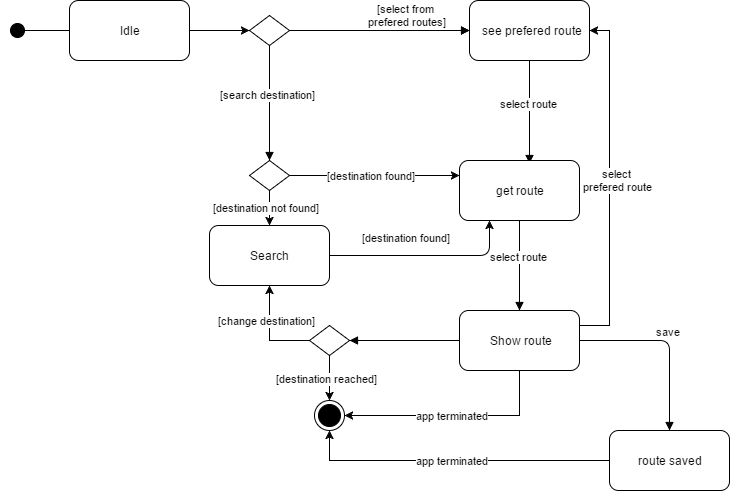

The diagram above was exported from draw.io. Its source (the exported page's mxGraphModel, read from the mxfile embedded in the PNG):
<mxGraphModel dx="1042" dy="480" grid="1" gridSize="10" guides="1" tooltips="1" connect="1" arrows="1" fold="1" page="1" pageScale="1" pageWidth="850" pageHeight="1100" background="#ffffff" math="0" shadow="0">
  <root>
    <mxCell id="0" />
    <mxCell id="1" parent="0" />
    <mxCell id="2" value="" style="html=1;verticalAlign=bottom;startArrow=circle;startFill=1;endArrow=open;startSize=6;endSize=8;" parent="1" edge="1">
      <mxGeometry width="80" relative="1" as="geometry">
        <mxPoint x="60" y="170" as="sourcePoint" />
        <mxPoint x="170" y="170" as="targetPoint" />
        <mxPoint as="offset" />
      </mxGeometry>
    </mxCell>
    <mxCell id="3" value="Idle" style="rounded=1;whiteSpace=wrap;html=1;" parent="1" vertex="1">
      <mxGeometry x="120" y="140" width="120" height="60" as="geometry" />
    </mxCell>
    <mxCell id="4" value="" style="endArrow=classic;html=1;exitX=1;exitY=0.5;entryX=0;entryY=0.5;" parent="1" source="5" target="8" edge="1">
      <mxGeometry width="50" height="50" relative="1" as="geometry">
        <mxPoint x="290" y="195" as="sourcePoint" />
        <mxPoint x="360" y="170" as="targetPoint" />
        <Array as="points" />
      </mxGeometry>
    </mxCell>
    <mxCell id="6" value="[select from&amp;nbsp;&lt;div&gt;prefered routes]&lt;/div&gt;" style="html=1;verticalAlign=bottom;endArrow=block;" parent="1" edge="1">
      <mxGeometry width="80" relative="1" as="geometry">
        <mxPoint x="400" y="170" as="sourcePoint" />
        <mxPoint x="520" y="170" as="targetPoint" />
      </mxGeometry>
    </mxCell>
    <mxCell id="7" value="[search destination]" style="html=1;verticalAlign=bottom;endArrow=block;exitX=0.5;exitY=1;entryX=0.5;entryY=0;" parent="1" source="5" target="21" edge="1">
      <mxGeometry width="80" relative="1" as="geometry">
        <mxPoint x="410" y="175" as="sourcePoint" />
        <mxPoint x="320" y="290" as="targetPoint" />
        <Array as="points" />
      </mxGeometry>
    </mxCell>
    <mxCell id="8" value="see prefered route" style="rounded=1;whiteSpace=wrap;html=1;" parent="1" vertex="1">
      <mxGeometry x="520" y="140" width="120" height="60" as="geometry" />
    </mxCell>
    <mxCell id="14" value="" style="ellipse;html=1;shape=endState;fillColor=#000000;strokeColor=#000000;" parent="1" vertex="1">
      <mxGeometry x="365" y="540" width="30" height="30" as="geometry" />
    </mxCell>
    <mxCell id="19" value="select route" style="html=1;verticalAlign=bottom;endArrow=block;exitX=0.5;exitY=1;entryX=0.587;entryY=0.043;entryPerimeter=0;" parent="1" source="8" target="20" edge="1">
      <mxGeometry x="410" y="180" width="80" as="geometry">
        <mxPoint x="410" y="180" as="sourcePoint" />
        <mxPoint x="580" y="250" as="targetPoint" />
      </mxGeometry>
    </mxCell>
    <mxCell id="20" value="get route" style="rounded=1;whiteSpace=wrap;html=1;" parent="1" vertex="1">
      <mxGeometry x="510" y="300" width="120" height="60" as="geometry" />
    </mxCell>
    <mxCell id="21" value="" style="rhombus;whiteSpace=wrap;html=1;" parent="1" vertex="1">
      <mxGeometry x="300" y="300" width="40" height="30" as="geometry" />
    </mxCell>
    <mxCell id="5" value="" style="rhombus;whiteSpace=wrap;html=1;" parent="1" vertex="1">
      <mxGeometry x="300" y="155" width="40" height="30" as="geometry" />
    </mxCell>
    <mxCell id="23" value="" style="endArrow=classic;html=1;exitX=1;exitY=0.5;" parent="1" source="3" target="5" edge="1">
      <mxGeometry width="50" height="50" relative="1" as="geometry">
        <mxPoint x="240" y="170" as="sourcePoint" />
        <mxPoint x="360" y="170" as="targetPoint" />
        <Array as="points" />
      </mxGeometry>
    </mxCell>
    <mxCell id="25" value="[destination found]" style="endArrow=classic;html=1;exitX=1;exitY=0.5;entryX=0;entryY=0.25;" parent="1" source="21" target="20" edge="1">
      <mxGeometry width="50" height="50" relative="1" as="geometry">
        <mxPoint x="340" y="350" as="sourcePoint" />
        <mxPoint x="500" y="315" as="targetPoint" />
      </mxGeometry>
    </mxCell>
    <mxCell id="27" value="Search" style="rounded=1;whiteSpace=wrap;html=1;" parent="1" vertex="1">
      <mxGeometry x="260" y="365" width="120" height="60" as="geometry" />
    </mxCell>
    <mxCell id="28" value="[destination found]" style="endArrow=classic;html=1;exitX=1;exitY=0.5;entryX=0.25;entryY=1;" parent="1" source="27" target="20" edge="1">
      <mxGeometry x="350" y="325" width="50" height="50" as="geometry">
        <mxPoint x="350" y="325" as="sourcePoint" />
        <mxPoint x="520" y="325" as="targetPoint" />
        <Array as="points">
          <mxPoint x="540" y="395" />
        </Array>
      </mxGeometry>
    </mxCell>
    <mxCell id="29" value="[destination not found]" style="endArrow=classic;html=1;exitX=0.5;exitY=1;entryX=0.5;entryY=0;" parent="1" source="21" target="27" edge="1">
      <mxGeometry x="350" y="180" width="50" height="50" as="geometry">
        <mxPoint x="350" y="180" as="sourcePoint" />
        <mxPoint x="530" y="180" as="targetPoint" />
        <Array as="points" />
      </mxGeometry>
    </mxCell>
    <mxCell id="41" value="app terminated" style="edgeStyle=orthogonalEdgeStyle;rounded=0;html=1;exitX=0.5;exitY=1;entryX=1;entryY=0.5;jettySize=auto;orthogonalLoop=1;" parent="1" source="30" target="14" edge="1">
      <mxGeometry relative="1" as="geometry" />
    </mxCell>
    <mxCell id="44" value="select&amp;nbsp;&lt;div&gt;prefered route&lt;/div&gt;" style="edgeStyle=orthogonalEdgeStyle;rounded=0;html=1;exitX=1;exitY=0.25;entryX=1;entryY=0.5;jettySize=auto;orthogonalLoop=1;" parent="1" source="30" target="8" edge="1">
      <mxGeometry x="0.0145" y="-10" relative="1" as="geometry">
        <mxPoint as="offset" />
      </mxGeometry>
    </mxCell>
    <mxCell id="30" value="Show route" style="rounded=1;whiteSpace=wrap;html=1;" parent="1" vertex="1">
      <mxGeometry x="510" y="450" width="120" height="60" as="geometry" />
    </mxCell>
    <mxCell id="33" value="select route" style="html=1;verticalAlign=bottom;endArrow=block;exitX=0.5;exitY=1;entryX=0.5;entryY=0;" parent="1" source="20" target="30" edge="1">
      <mxGeometry x="400" y="340" width="80" as="geometry">
        <mxPoint x="570" y="360" as="sourcePoint" />
        <mxPoint x="570" y="463" as="targetPoint" />
      </mxGeometry>
    </mxCell>
    <mxCell id="42" value="app terminated" style="edgeStyle=orthogonalEdgeStyle;rounded=0;html=1;exitX=0;exitY=0.5;entryX=0.5;entryY=1;jettySize=auto;orthogonalLoop=1;" parent="1" source="34" target="14" edge="1">
      <mxGeometry relative="1" as="geometry" />
    </mxCell>
    <mxCell id="34" value="route saved" style="rounded=1;whiteSpace=wrap;html=1;" parent="1" vertex="1">
      <mxGeometry x="660" y="570" width="120" height="60" as="geometry" />
    </mxCell>
    <mxCell id="35" value="save&amp;nbsp;" style="html=1;verticalAlign=bottom;endArrow=block;exitX=1;exitY=0.5;entryX=0.5;entryY=0;" parent="1" source="30" target="34" edge="1">
      <mxGeometry width="80" as="geometry">
        <mxPoint x="580" y="370" as="sourcePoint" />
        <mxPoint x="580" y="460" as="targetPoint" />
        <Array as="points">
          <mxPoint x="720" y="480" />
        </Array>
        <mxPoint x="45" y="-45" as="offset" />
      </mxGeometry>
    </mxCell>
    <mxCell id="40" value="[destination reached]" style="edgeStyle=orthogonalEdgeStyle;rounded=0;html=1;exitX=0.5;exitY=1;jettySize=auto;orthogonalLoop=1;" parent="1" source="36" target="14" edge="1">
      <mxGeometry relative="1" as="geometry" />
    </mxCell>
    <mxCell id="43" value="[change destination]" style="edgeStyle=orthogonalEdgeStyle;rounded=0;html=1;exitX=0;exitY=0.5;entryX=0.5;entryY=1;jettySize=auto;orthogonalLoop=1;" parent="1" source="36" target="27" edge="1">
      <mxGeometry x="-0.1579" y="-20" relative="1" as="geometry">
        <mxPoint x="-20" y="-20" as="offset" />
      </mxGeometry>
    </mxCell>
    <mxCell id="36" value="" style="rhombus;whiteSpace=wrap;html=1;" parent="1" vertex="1">
      <mxGeometry x="360" y="465" width="40" height="30" as="geometry" />
    </mxCell>
    <mxCell id="37" value="" style="html=1;verticalAlign=bottom;endArrow=block;entryX=1;entryY=0.5;exitX=0;exitY=0.5;" parent="1" source="30" target="36" edge="1">
      <mxGeometry x="410" y="350" width="80" as="geometry">
        <mxPoint x="510" y="490" as="sourcePoint" />
        <mxPoint x="580" y="460" as="targetPoint" />
        <Array as="points" />
      </mxGeometry>
    </mxCell>
  </root>
</mxGraphModel>